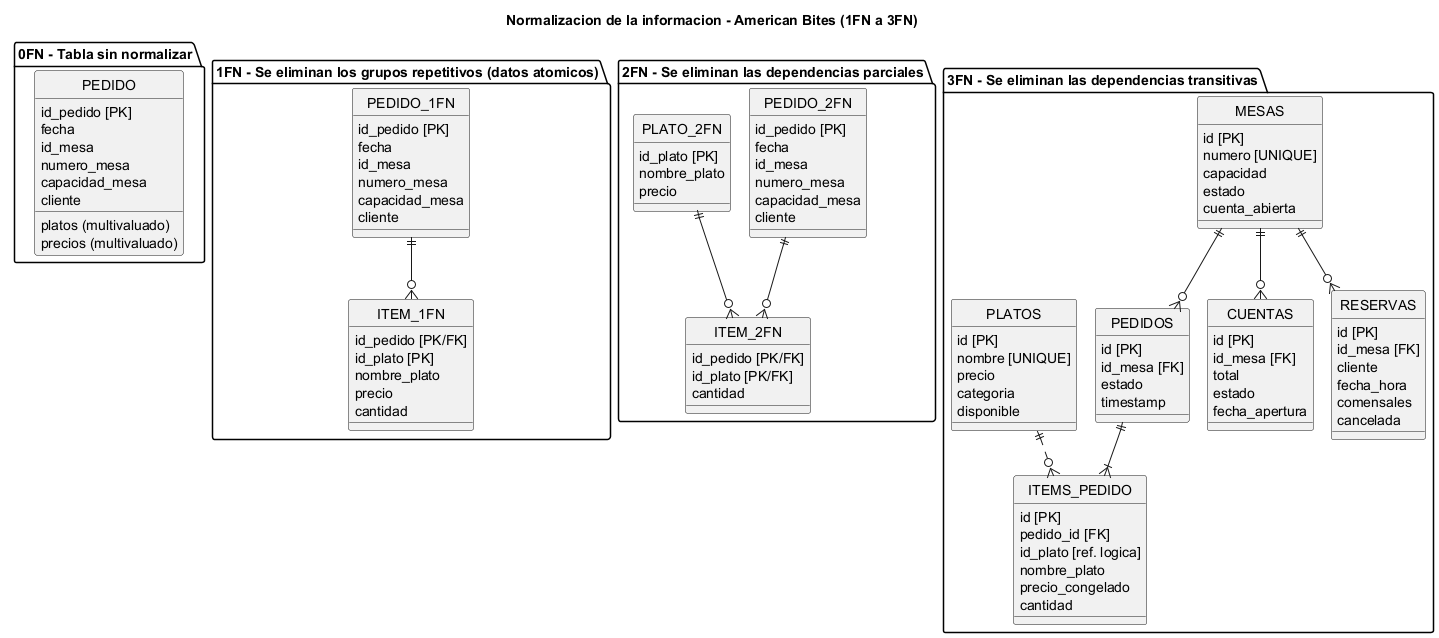

The diagram above was rendered by PlantUML. Its source (embedded in the PNG):
@startuml
!pragma layout smetana
title Normalizacion de la informacion - American Bites (1FN a 3FN)
hide circle
skinparam shadowing false

package "0FN - Tabla sin normalizar" {
  entity "PEDIDO" as t0 {
    id_pedido [PK]
    fecha
    id_mesa
    numero_mesa
    capacidad_mesa
    cliente
    platos (multivaluado)
    precios (multivaluado)
  }
}

package "1FN - Se eliminan los grupos repetitivos (datos atomicos)" {
  entity "PEDIDO_1FN" as t1a {
    id_pedido [PK]
    fecha
    id_mesa
    numero_mesa
    capacidad_mesa
    cliente
  }
  entity "ITEM_1FN" as t1b {
    id_pedido [PK/FK]
    id_plato [PK]
    nombre_plato
    precio
    cantidad
  }
}

package "2FN - Se eliminan las dependencias parciales" {
  entity "PEDIDO_2FN" as t2a {
    id_pedido [PK]
    fecha
    id_mesa
    numero_mesa
    capacidad_mesa
    cliente
  }
  entity "ITEM_2FN" as t2b {
    id_pedido [PK/FK]
    id_plato [PK/FK]
    cantidad
  }
  entity "PLATO_2FN" as t2c {
    id_plato [PK]
    nombre_plato
    precio
  }
}

package "3FN - Se eliminan las dependencias transitivas" {
  entity "MESAS" as t3a {
    id [PK]
    numero [UNIQUE]
    capacidad
    estado
    cuenta_abierta
  }
  entity "PLATOS" as t3b {
    id [PK]
    nombre [UNIQUE]
    precio
    categoria
    disponible
  }
  entity "PEDIDOS" as t3c {
    id [PK]
    id_mesa [FK]
    estado
    timestamp
  }
  entity "ITEMS_PEDIDO" as t3d {
    id [PK]
    pedido_id [FK]
    id_plato [ref. logica]
    nombre_plato
    precio_congelado
    cantidad
  }
  entity "CUENTAS" as t3e {
    id [PK]
    id_mesa [FK]
    total
    estado
    fecha_apertura
  }
  entity "RESERVAS" as t3f {
    id [PK]
    id_mesa [FK]
    cliente
    fecha_hora
    comensales
    cancelada
  }
}

t1a ||--o{ t1b
t2a ||--o{ t2b
t2c ||--o{ t2b
t3a ||--o{ t3c
t3a ||--o{ t3e
t3a ||--o{ t3f
t3c ||--|{ t3d
t3b ||..o{ t3d
@enduml